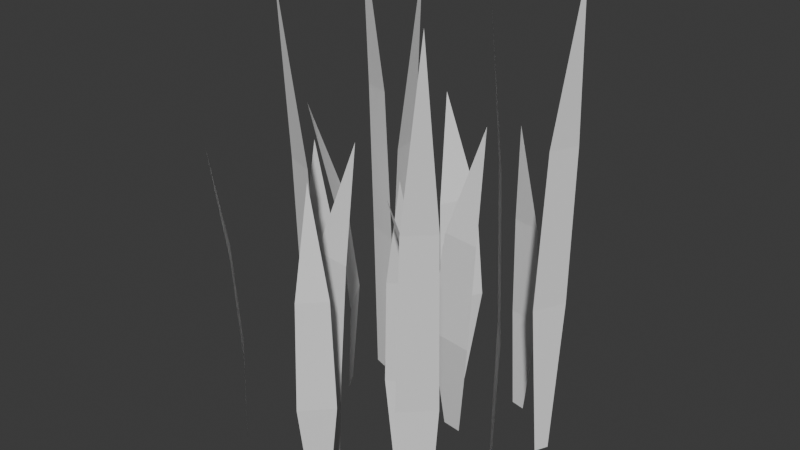 # Source: grass.blend  (saved by Blender 4.3.34; exported with 4.5.12 LTS)
import bpy
from mathutils import Matrix  # noqa: F401  (used for matrix-valued properties, if any)

bpy.ops.wm.read_factory_settings(use_empty=True)
scene = bpy.context.scene
scene.name = 'Scene'

# ---- collections
col_collection = bpy.data.collections.new('Collection'); scene.collection.children.link(col_collection)

# ---- world
world_world = bpy.data.worlds.new('World'); scene.world = world_world
world_world.use_nodes = True; world_world.node_tree.nodes.clear()
_N = world_world.node_tree.nodes; _L = world_world.node_tree.links
n0 = _N.new('ShaderNodeOutputWorld'); n0.name = 'World Output'; n0.location = (300, 300)
n1 = _N.new('ShaderNodeBackground'); n1.name = 'Background'; n1.location = (10, 300)
n1.inputs[0].default_value = (0.05088, 0.05088, 0.05088, 1.0)
_L.new(n1.outputs[0], n0.inputs[0])
n0.is_active_output = True
world_world.color = (0.05088, 0.05088, 0.05088)
world_world.sun_shadow_jitter_overblur = 0.0

# ---- meshes
me_plane_014 = bpy.data.meshes.new('Plane.014')
me_plane_014.from_pydata([(0.3812, -0.3061, -0.002899), (0.3332, -0.2376, -0.002899), (0.235, -0.3573, 1.311), (0.3863, -0.3535, 0.8759), (0.4367, -0.3387, 0.4367), (0.3217, -0.1742, 0.4367), (0.2904, -0.2165, 0.8759), (0.01202, 0.02569, 0.0005196), (0.02096, -0.03461, 0.0005196), (0.08465, 0.005651, 1.992), (0.01805, 0.05739, 1.332), (-0.006521, 0.06607, 0.6667), (0.01495, -0.07864, 0.6667), (0.03594, -0.0632, 1.332), (-0.2993, -0.08467, 0.003159), (-0.3471, -0.1226, 0.003159), (-0.2803, -0.1576, 1.317), (-0.2689, -0.07402, 0.8819), (-0.2736, -0.0484, 0.4428), (-0.3882, -0.1394, 0.4428), (-0.3643, -0.1499, 0.8819), (-0.4007, 0.3654, 0.0005196), (-0.4587, 0.3844, 0.0005196), (-0.4511, 0.3094, 1.992), (-0.3751, 0.3458, 1.332), (-0.3563, 0.3639, 0.6667), (-0.4953, 0.4094, 0.6667), (-0.4909, 0.3838, 1.332), (0.5187, -0.4929, 0.0005196), (0.4758, -0.5362, 0.0005196), (0.5462, -0.5631, 1.992), (0.5477, -0.4787, 1.332), (0.5399, -0.4539, 0.6667), (0.4369, -0.5577, 0.6667), (0.4619, -0.5653, 1.332), (-0.1119, -0.3719, 0.0005196), (-0.1694, -0.3516, 0.0005196), (-0.1636, -0.4267, 1.992), (-0.08671, -0.3921, 1.332), (-0.06754, -0.3744, 0.6667), (-0.2055, -0.3257, 0.6667), (-0.2017, -0.3515, 1.332), (-0.4583, -0.4317, 0.003159), (-0.5035, -0.3908, 0.003159), (-0.5272, -0.4623, 1.317), (-0.4429, -0.4601, 0.8819), (-0.4184, -0.4512, 0.4428), (-0.5268, -0.353, 0.4428), (-0.5332, -0.3782, 0.8819), (0.2648, 0.4969, 0.003159), (0.2051, 0.5091, 0.003159), (0.2211, 0.4355, 1.317), (0.2925, 0.4803, 0.8819), (0.3091, 0.5004, 0.4428), (0.1658, 0.5299, 0.4428), (0.1731, 0.5048, 0.8819), (-0.1006, 0.4445, 0.003159), (-0.06381, 0.5196, 0.003159), (-0.2162, 0.5476, 1.317), (-0.1396, 0.417, 0.8819), (-0.1022, 0.3801, 0.4428), (-0.01396, 0.5604, 0.4428), (-0.06608, 0.5673, 0.8819), (-0.2189, -0.2154, -0.002899), (-0.136, -0.2261, -0.002899), (-0.1584, -0.07284, 1.311), (-0.2575, -0.1873, 0.8759), (-0.2804, -0.2346, 0.4367), (-0.08139, -0.2602, 0.4367), (-0.0916, -0.2087, 0.8759), (-0.4134, 0.1382, 0.003159), (-0.4566, 0.2098, 0.003159), (-0.5627, 0.09703, 1.317), (-0.4115, 0.09054, 0.8819), (-0.3602, 0.102, 0.4428), (-0.4638, 0.2738, 0.4428), (-0.4978, 0.2338, 0.8819), (0.1799, -0.1573, 0.003159), (0.1263, -0.1864, 0.003159), (0.186, -0.2324, 1.317), (0.2117, -0.1521, 0.8819), (0.2115, -0.126, 0.4428), (0.0829, -0.1958, 0.4428), (0.1046, -0.2102, 0.8819), (0.4876, 0.3493, 0.0005196), (0.4616, 0.2942, 0.0005196), (0.5369, 0.2923, 1.992), (0.5102, 0.3723, 1.332), (0.4946, 0.3932, 0.6667), (0.4321, 0.2609, 0.6667), (0.4581, 0.2621, 1.332), (-0.01572, -0.5101, 0.003159), (0.02666, -0.4663, 0.003159), (-0.04406, -0.4402, 1.317), (-0.04455, -0.5246, 0.8819), (-0.03648, -0.5494, 0.4428), (0.06525, -0.4442, 0.4428), (0.04022, -0.437, 0.8819), (0.4235, 0.0341, 0.0005196), (0.385, 0.08134, 0.0005196), (0.3508, 0.01417, 1.992), (0.4345, 0.00377, 1.332), (0.4601, 0.008878, 0.6667), (0.3676, 0.1223, 0.6667), (0.3575, 0.09825, 1.332), (0.0603, 0.2136, -0.002899), (0.1432, 0.2029, -0.002899), (0.1208, 0.3562, 1.311), (0.02177, 0.2418, 0.8759), (-0.00119, 0.1945, 0.4367), (0.1979, 0.1688, 0.4367), (0.1876, 0.2204, 0.8759)], [], [(3, 6, 2), (0, 1, 5, 4), (4, 5, 6, 3), (10, 13, 9), (7, 8, 12, 11), (11, 12, 13, 10), (17, 20, 16), (14, 15, 19, 18), (18, 19, 20, 17), (24, 27, 23), (21, 22, 26, 25), (25, 26, 27, 24), (31, 34, 30), (28, 29, 33, 32), (32, 33, 34, 31), (38, 41, 37), (35, 36, 40, 39), (39, 40, 41, 38), (45, 48, 44), (42, 43, 47, 46), (46, 47, 48, 45), (52, 55, 51), (49, 50, 54, 53), (53, 54, 55, 52), (59, 62, 58), (56, 57, 61, 60), (60, 61, 62, 59), (66, 69, 65), (63, 64, 68, 67), (67, 68, 69, 66), (73, 76, 72), (70, 71, 75, 74), (74, 75, 76, 73), (80, 83, 79), (77, 78, 82, 81), (81, 82, 83, 80), (87, 90, 86), (84, 85, 89, 88), (88, 89, 90, 87), (94, 97, 93), (91, 92, 96, 95), (95, 96, 97, 94), (101, 104, 100), (98, 99, 103, 102), (102, 103, 104, 101), (108, 111, 107), (105, 106, 110, 109), (109, 110, 111, 108)])
_uv = me_plane_014.uv_layers.new(name='UVMap')
_uv.uv.foreach_set('vector', [0.5033, 0.3483, 0.569, 0.3458, 0.5429, 0.525, 0.5066, 0.001247, 0.5395, 4.292e-06, 0.569, 0.1721, 0.4902, 0.175, 0.4902, 0.175, 0.569, 0.1721, 0.569, 0.3458, 0.5033, 0.3483, 0.04768, 0.529, 0.09603, 0.5281, 0.07667, 0.7912, 0.05009, 0.0004471, 0.07427, 4.32e-06, 0.09603, 0.264, 0.03801, 0.265, 0.03801, 0.265, 0.09603, 0.264, 0.09603, 0.5281, 0.04768, 0.529, 0.787, 0.348, 0.8353, 0.3493, 0.8063, 0.5226, 0.8088, 4.32e-06, 0.8329, 0.0006737, 0.845, 0.1753, 0.787, 0.1737, 0.787, 0.1737, 0.845, 0.1753, 0.8353, 0.3493, 0.787, 0.348, 0.214, 0.528, 0.2623, 0.5289, 0.2333, 0.791, 0.2357, 4.321e-06, 0.2599, 0.0004469, 0.272, 0.2649, 0.214, 0.2639, 0.214, 0.2639, 0.272, 0.2649, 0.2623, 0.5289, 0.214, 0.528, 0.1063, 0.529, 0.1547, 0.5281, 0.1353, 0.7912, 0.1088, 0.000447, 0.1329, 4.291e-06, 0.1547, 0.2639, 0.09667, 0.265, 0.09667, 0.265, 0.1547, 0.2639, 0.1547, 0.5281, 0.1063, 0.529, 0.2823, 0.5289, 0.3306, 0.528, 0.3113, 0.791, 0.2847, 0.0004469, 0.3089, 4.292e-06, 0.3306, 0.2639, 0.2726, 0.2649, 0.2726, 0.2649, 0.3306, 0.2639, 0.3306, 0.528, 0.2823, 0.5289, 0.9042, 0.3479, 0.9525, 0.3493, 0.9235, 0.5225, 0.9259, 4.292e-06, 0.95, 0.0006735, 0.9621, 0.1753, 0.9042, 0.1737, 0.9042, 0.1737, 0.9621, 0.1753, 0.9525, 0.3493, 0.9042, 0.3479, 0.9627, 0.3479, 1.011, 0.3492, 0.9821, 0.5224, 0.9845, 4.292e-06, 1.009, 0.0006733, 1.021, 0.1752, 0.9627, 0.1736, 0.9627, 0.1736, 1.021, 0.1752, 1.011, 0.3492, 0.9627, 0.3479, 0.3444, 0.3485, 0.4101, 0.346, 0.384, 0.5253, 0.3477, 0.001247, 0.3806, 4.292e-06, 0.4101, 0.1722, 0.3313, 0.1751, 0.3313, 0.1751, 0.4101, 0.1722, 0.4101, 0.346, 0.3444, 0.3485, 0.6622, 0.3482, 0.7278, 0.3457, 0.7017, 0.5249, 0.6655, 0.001246, 0.6983, 4.291e-06, 0.7278, 0.172, 0.649, 0.175, 0.649, 0.175, 0.7278, 0.172, 0.7278, 0.3457, 0.6622, 0.3482, 0.4239, 0.3484, 0.4896, 0.3459, 0.4635, 0.5252, 0.4272, 0.001247, 0.46, 4.292e-06, 0.4896, 0.1721, 0.4107, 0.1751, 0.4107, 0.1751, 0.4896, 0.1721, 0.4896, 0.3459, 0.4239, 0.3484, 0.7284, 0.348, 0.7767, 0.3494, 0.7478, 0.5227, 0.7502, 4.292e-06, 0.7743, 0.0006737, 0.7864, 0.1753, 0.7284, 0.1737, 0.7284, 0.1737, 0.7864, 0.1753, 0.7767, 0.3494, 0.7284, 0.348, 0.1553, 0.528, 0.2037, 0.5289, 0.1747, 0.791, 0.1771, 4.32e-06, 0.2013, 0.0004469, 0.2133, 0.265, 0.1553, 0.2639, 0.1553, 0.2639, 0.2133, 0.265, 0.2037, 0.5289, 0.1553, 0.528, 0.8553, 0.3493, 0.9035, 0.348, 0.8842, 0.5225, 0.8577, 0.0006735, 0.8818, 4.292e-06, 0.9035, 0.1737, 0.8456, 0.1753, 0.8456, 0.1753, 0.9035, 0.1737, 0.9035, 0.348, 0.8553, 0.3493, -0.01098, 0.529, 0.03737, 0.5281, 0.018, 0.7912, -0.00857, 0.000447, 0.01561, 4.292e-06, 0.03737, 0.264, -0.02066, 0.265, -0.02066, 0.265, 0.03737, 0.264, 0.03737, 0.5281, -0.01098, 0.529, 0.5828, 0.3482, 0.6484, 0.3457, 0.6223, 0.5249, 0.5861, 0.001246, 0.6189, 4.321e-06, 0.6484, 0.172, 0.5696, 0.175, 0.5696, 0.175, 0.6484, 0.172, 0.6484, 0.3457, 0.5828, 0.3482])
me_plane_014.update()

# ---- objects
ob_grass = bpy.data.objects.new('grass', me_plane_014)

# ---- transforms, parenting, visibility, modifiers, constraints
ob_grass.location = (0.0, 0.0, 0.0)

# ---- collection membership
col_collection.objects.link(ob_grass)

# ---- scene / render settings (as saved in the file)
scene.frame_start = 1; scene.frame_end = 250; scene.frame_set(0)
scene.render.engine = 'BLENDER_EEVEE_NEXT'
bpy.context.view_layer.update()

# ---- added for rendering (the .blend has no active camera and no usable light): camera, sun
cam_auto = bpy.data.cameras.new('AutoCamera')
cam_auto.lens = 50.0
cam_auto.sensor_width = 36.0
cam_auto.clip_end = 1000.0
ob_auto_camera = bpy.data.objects.new('AutoCamera', cam_auto)
scene.collection.objects.link(ob_auto_camera)
ob_auto_camera.location = (2.35024, -2.82832, 2.88055)
ob_auto_camera.rotation_euler = (1.09748, -7.21219e-08, 0.694738)
scene.camera = ob_auto_camera
light_auto_sun = bpy.data.lights.new('AutoSun', 'SUN')
light_auto_sun.energy = 3.0
light_auto_sun.angle = 0.0523599
ob_auto_sun = bpy.data.objects.new('AutoSun', light_auto_sun)
scene.collection.objects.link(ob_auto_sun)
ob_auto_sun.rotation_euler = (0.872665, 0.174533, 0.523599)
bpy.context.view_layer.update()
